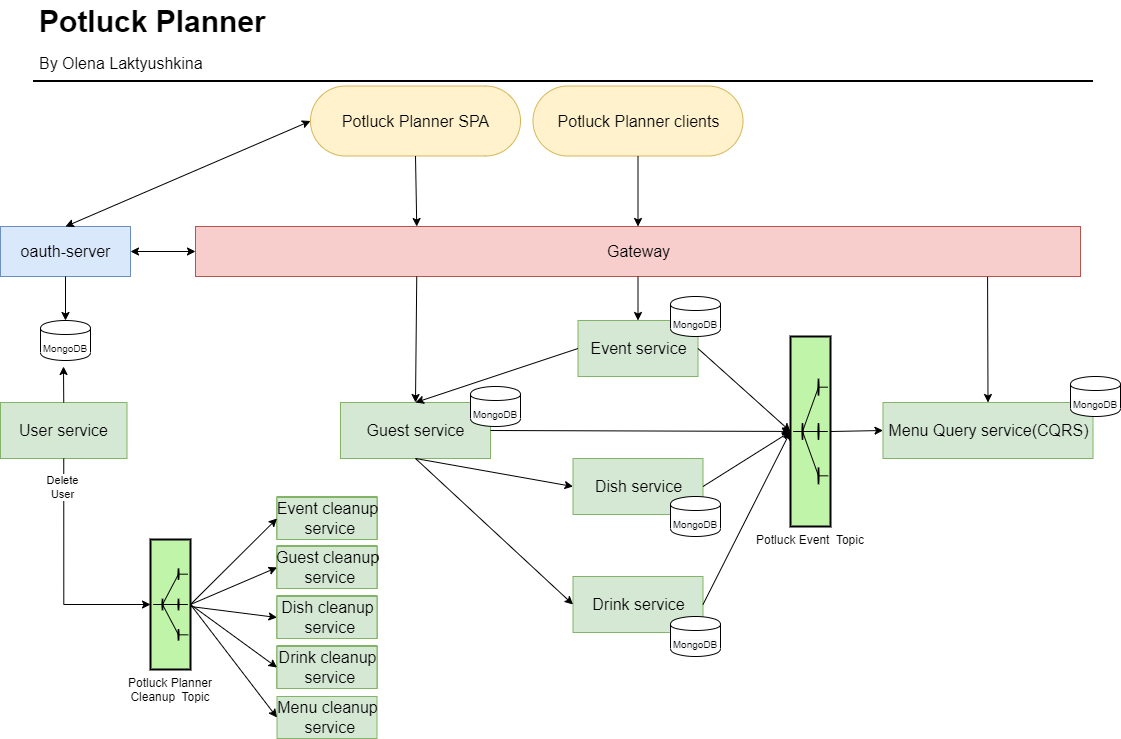

The diagram above was exported from draw.io. Its source (the exported page's mxGraphModel, read from the mxfile embedded in the PNG):
<mxGraphModel dx="1586" dy="1017" grid="1" gridSize="10" guides="1" tooltips="1" connect="1" arrows="1" fold="1" page="1" pageScale="1" pageWidth="1169" pageHeight="827" math="0" shadow="0">
  <root>
    <mxCell id="0" />
    <mxCell id="1" parent="0" />
    <mxCell id="-QjtrjUzRDEMRZ5MF8oH-47" value="Potluck Planner" style="text;html=1;resizable=0;points=[];autosize=1;align=left;verticalAlign=top;spacingTop=-4;fontSize=30;fontStyle=1" parent="1" vertex="1">
      <mxGeometry x="56.5" y="64.5" width="240" height="40" as="geometry" />
    </mxCell>
    <mxCell id="-QjtrjUzRDEMRZ5MF8oH-48" value="By Olena Laktyushkina" style="text;html=1;resizable=0;points=[];autosize=1;align=left;verticalAlign=top;spacingTop=-4;fontSize=16;" parent="1" vertex="1">
      <mxGeometry x="56.5" y="114.5" width="180" height="20" as="geometry" />
    </mxCell>
    <mxCell id="SCVMTBWpLvtzJIhz15lM-1" value="" style="line;strokeWidth=2;html=1;fontSize=14;" parent="1" vertex="1">
      <mxGeometry x="52.5" y="139.5" width="1060" height="10" as="geometry" />
    </mxCell>
    <mxCell id="s5pymNV128bV8p2pJqcm-1" value="Event service" style="html=1;dashed=0;whitespace=wrap;fillColor=#d5e8d4;strokeColor=#82b366;fontSize=16;" parent="1" vertex="1">
      <mxGeometry x="597.5" y="384" width="120" height="56" as="geometry" />
    </mxCell>
    <mxCell id="s5pymNV128bV8p2pJqcm-2" value="Gateway" style="html=1;dashed=0;whitespace=wrap;fontSize=16;fillColor=#f8cecc;strokeColor=#b85450;" parent="1" vertex="1">
      <mxGeometry x="215" y="290" width="885" height="50" as="geometry" />
    </mxCell>
    <mxCell id="s5pymNV128bV8p2pJqcm-3" value="oauth-server" style="html=1;dashed=0;whitespace=wrap;fontSize=16;fillColor=#dae8fc;strokeColor=#6c8ebf;" parent="1" vertex="1">
      <mxGeometry x="20" y="290" width="130" height="50" as="geometry" />
    </mxCell>
    <mxCell id="s5pymNV128bV8p2pJqcm-4" value="Potluck Planner SPA" style="html=1;dashed=0;whitespace=wrap;shape=mxgraph.dfd.start;fontSize=16;fillColor=#fff2cc;strokeColor=#d6b656;" parent="1" vertex="1">
      <mxGeometry x="330" y="149.5" width="210" height="70" as="geometry" />
    </mxCell>
    <mxCell id="s5pymNV128bV8p2pJqcm-5" value="User service" style="html=1;dashed=0;whitespace=wrap;fillColor=#d5e8d4;strokeColor=#82b366;fontSize=16;" parent="1" vertex="1">
      <mxGeometry x="20" y="466" width="126.5" height="56" as="geometry" />
    </mxCell>
    <mxCell id="s5pymNV128bV8p2pJqcm-6" value="Guest service" style="html=1;dashed=0;whitespace=wrap;fillColor=#d5e8d4;strokeColor=#82b366;fontSize=16;" parent="1" vertex="1">
      <mxGeometry x="360" y="466" width="150" height="56" as="geometry" />
    </mxCell>
    <mxCell id="s5pymNV128bV8p2pJqcm-7" value="Drink service" style="html=1;dashed=0;whitespace=wrap;fillColor=#d5e8d4;strokeColor=#82b366;fontSize=16;" parent="1" vertex="1">
      <mxGeometry x="592.5" y="640" width="130" height="56" as="geometry" />
    </mxCell>
    <mxCell id="s5pymNV128bV8p2pJqcm-8" value="Dish service" style="html=1;dashed=0;whitespace=wrap;fillColor=#d5e8d4;strokeColor=#82b366;fontSize=16;" parent="1" vertex="1">
      <mxGeometry x="592.5" y="522" width="130" height="56" as="geometry" />
    </mxCell>
    <mxCell id="s5pymNV128bV8p2pJqcm-9" value="" style="endArrow=classic;html=1;fontSize=16;exitX=0.5;exitY=0.5;exitDx=0;exitDy=35;exitPerimeter=0;entryX=0.25;entryY=0;entryDx=0;entryDy=0;" parent="1" source="s5pymNV128bV8p2pJqcm-4" target="s5pymNV128bV8p2pJqcm-2" edge="1">
      <mxGeometry width="50" height="50" relative="1" as="geometry">
        <mxPoint x="620" y="420" as="sourcePoint" />
        <mxPoint x="670" y="370" as="targetPoint" />
      </mxGeometry>
    </mxCell>
    <mxCell id="s5pymNV128bV8p2pJqcm-10" value="" style="endArrow=classic;html=1;fontSize=16;exitX=0;exitY=0.5;exitDx=0;exitDy=0;entryX=1;entryY=0.5;entryDx=0;entryDy=0;startArrow=classic;startFill=1;" parent="1" source="s5pymNV128bV8p2pJqcm-2" target="s5pymNV128bV8p2pJqcm-3" edge="1">
      <mxGeometry width="50" height="50" relative="1" as="geometry">
        <mxPoint x="130" y="510" as="sourcePoint" />
        <mxPoint x="150" y="285" as="targetPoint" />
      </mxGeometry>
    </mxCell>
    <mxCell id="s5pymNV128bV8p2pJqcm-11" value="" style="endArrow=classic;html=1;fontSize=16;exitX=0.5;exitY=1;exitDx=0;exitDy=0;entryX=0.5;entryY=0;entryDx=0;entryDy=0;" parent="1" source="s5pymNV128bV8p2pJqcm-3" edge="1" target="s5pymNV128bV8p2pJqcm-21">
      <mxGeometry width="50" height="50" relative="1" as="geometry">
        <mxPoint x="130" y="700" as="sourcePoint" />
        <mxPoint x="236" y="310" as="targetPoint" />
        <Array as="points" />
      </mxGeometry>
    </mxCell>
    <mxCell id="s5pymNV128bV8p2pJqcm-12" value="" style="endArrow=classic;html=1;fontSize=16;entryX=0.5;entryY=0;entryDx=0;entryDy=0;exitX=0.5;exitY=1;exitDx=0;exitDy=0;" parent="1" source="s5pymNV128bV8p2pJqcm-2" target="s5pymNV128bV8p2pJqcm-1" edge="1">
      <mxGeometry width="50" height="50" relative="1" as="geometry">
        <mxPoint x="390" y="310" as="sourcePoint" />
        <mxPoint x="525" y="368.65" as="targetPoint" />
      </mxGeometry>
    </mxCell>
    <mxCell id="s5pymNV128bV8p2pJqcm-13" value="" style="endArrow=classic;html=1;fontSize=16;entryX=0.5;entryY=0;entryDx=0;entryDy=0;exitX=0.25;exitY=1;exitDx=0;exitDy=0;" parent="1" source="s5pymNV128bV8p2pJqcm-2" target="s5pymNV128bV8p2pJqcm-6" edge="1">
      <mxGeometry width="50" height="50" relative="1" as="geometry">
        <mxPoint x="475.2399999999998" y="311.55000000000007" as="sourcePoint" />
        <mxPoint x="525" y="688.65" as="targetPoint" />
      </mxGeometry>
    </mxCell>
    <mxCell id="s5pymNV128bV8p2pJqcm-15" value="" style="endArrow=classic;html=1;fontSize=16;exitX=0.5;exitY=1;exitDx=0;exitDy=0;entryX=0;entryY=0.5;entryDx=0;entryDy=0;" parent="1" source="s5pymNV128bV8p2pJqcm-6" target="s5pymNV128bV8p2pJqcm-7" edge="1">
      <mxGeometry width="50" height="50" relative="1" as="geometry">
        <mxPoint x="475" y="418.65" as="sourcePoint" />
        <mxPoint x="635" y="448.65" as="targetPoint" />
      </mxGeometry>
    </mxCell>
    <mxCell id="s5pymNV128bV8p2pJqcm-16" value="" style="endArrow=classic;html=1;fontSize=16;entryX=0;entryY=0.5;entryDx=0;entryDy=0;exitX=0.5;exitY=1;exitDx=0;exitDy=0;" parent="1" source="s5pymNV128bV8p2pJqcm-6" target="s5pymNV128bV8p2pJqcm-8" edge="1">
      <mxGeometry width="50" height="50" relative="1" as="geometry">
        <mxPoint x="485" y="428.65" as="sourcePoint" />
        <mxPoint x="535" y="378.65" as="targetPoint" />
      </mxGeometry>
    </mxCell>
    <mxCell id="s5pymNV128bV8p2pJqcm-17" value="&#10;&#10;&lt;span style=&quot;color: rgb(0, 0, 0); font-family: helvetica; font-size: 10px; font-style: normal; font-weight: 400; letter-spacing: normal; text-align: center; text-indent: 0px; text-transform: none; word-spacing: 0px; background-color: rgb(248, 249, 250); display: inline; float: none;&quot;&gt;MongoDB&lt;/span&gt;&#10;&#10;" style="shape=cylinder;whiteSpace=wrap;html=1;boundedLbl=1;backgroundOutline=1;fontSize=16;" parent="1" vertex="1">
      <mxGeometry x="690" y="360" width="50" height="40" as="geometry" />
    </mxCell>
    <mxCell id="s5pymNV128bV8p2pJqcm-18" value="&#10;&#10;&lt;span style=&quot;color: rgb(0, 0, 0); font-family: helvetica; font-size: 10px; font-style: normal; font-weight: 400; letter-spacing: normal; text-align: center; text-indent: 0px; text-transform: none; word-spacing: 0px; background-color: rgb(248, 249, 250); display: inline; float: none;&quot;&gt;MongoDB&lt;/span&gt;&#10;&#10;" style="shape=cylinder;whiteSpace=wrap;html=1;boundedLbl=1;backgroundOutline=1;fontSize=16;" parent="1" vertex="1">
      <mxGeometry x="690" y="680" width="50" height="40" as="geometry" />
    </mxCell>
    <mxCell id="s5pymNV128bV8p2pJqcm-19" value="&#10;&#10;&lt;span style=&quot;color: rgb(0, 0, 0); font-family: helvetica; font-size: 10px; font-style: normal; font-weight: 400; letter-spacing: normal; text-align: center; text-indent: 0px; text-transform: none; word-spacing: 0px; background-color: rgb(248, 249, 250); display: inline; float: none;&quot;&gt;MongoDB&lt;/span&gt;&#10;&#10;" style="shape=cylinder;whiteSpace=wrap;html=1;boundedLbl=1;backgroundOutline=1;fontSize=16;" parent="1" vertex="1">
      <mxGeometry x="490" y="450" width="50" height="40" as="geometry" />
    </mxCell>
    <mxCell id="s5pymNV128bV8p2pJqcm-20" value="&#10;&#10;&lt;span style=&quot;color: rgb(0, 0, 0); font-family: helvetica; font-size: 10px; font-style: normal; font-weight: 400; letter-spacing: normal; text-align: center; text-indent: 0px; text-transform: none; word-spacing: 0px; background-color: rgb(248, 249, 250); display: inline; float: none;&quot;&gt;MongoDB&lt;/span&gt;&#10;&#10;" style="shape=cylinder;whiteSpace=wrap;html=1;boundedLbl=1;backgroundOutline=1;fontSize=16;" parent="1" vertex="1">
      <mxGeometry x="690" y="560" width="50" height="40" as="geometry" />
    </mxCell>
    <mxCell id="s5pymNV128bV8p2pJqcm-21" value="&lt;font style=&quot;font-size: 10px&quot;&gt;MongoDB&lt;/font&gt;" style="shape=cylinder;whiteSpace=wrap;html=1;boundedLbl=1;backgroundOutline=1;fontSize=16;" parent="1" vertex="1">
      <mxGeometry x="60" y="384" width="50" height="40" as="geometry" />
    </mxCell>
    <mxCell id="GmLR2_SjONo0ouwTK5o1-1" value="Menu Query service(CQRS)" style="html=1;dashed=0;whitespace=wrap;fillColor=#d5e8d4;strokeColor=#82b366;fontSize=16;" parent="1" vertex="1">
      <mxGeometry x="902.5" y="466" width="210" height="56" as="geometry" />
    </mxCell>
    <mxCell id="GmLR2_SjONo0ouwTK5o1-2" value="" style="endArrow=classic;html=1;fontSize=16;entryX=0.5;entryY=0;entryDx=0;entryDy=0;exitX=0.895;exitY=1.005;exitDx=0;exitDy=0;exitPerimeter=0;" parent="1" source="s5pymNV128bV8p2pJqcm-2" target="GmLR2_SjONo0ouwTK5o1-1" edge="1">
      <mxGeometry width="50" height="50" relative="1" as="geometry">
        <mxPoint x="310" y="620" as="sourcePoint" />
        <mxPoint x="340" y="470" as="targetPoint" />
      </mxGeometry>
    </mxCell>
    <mxCell id="GmLR2_SjONo0ouwTK5o1-3" value="&#10;&#10;&lt;span style=&quot;color: rgb(0, 0, 0); font-family: helvetica; font-size: 10px; font-style: normal; font-weight: 400; letter-spacing: normal; text-align: center; text-indent: 0px; text-transform: none; word-spacing: 0px; background-color: rgb(248, 249, 250); display: inline; float: none;&quot;&gt;MongoDB&lt;/span&gt;&#10;&#10;" style="shape=cylinder;whiteSpace=wrap;html=1;boundedLbl=1;backgroundOutline=1;fontSize=16;" parent="1" vertex="1">
      <mxGeometry x="1090" y="440" width="50" height="40" as="geometry" />
    </mxCell>
    <mxCell id="m32NNAnVCXDEXf1Xh8Rr-4" value="" style="edgeStyle=orthogonalEdgeStyle;rounded=0;orthogonalLoop=1;jettySize=auto;html=1;exitX=0.5;exitY=1;exitDx=0;exitDy=0;entryX=0;entryY=0.5;entryDx=0;entryDy=0;entryPerimeter=0;" parent="1" source="s5pymNV128bV8p2pJqcm-5" target="m32NNAnVCXDEXf1Xh8Rr-3" edge="1">
      <mxGeometry relative="1" as="geometry" />
    </mxCell>
    <mxCell id="BvQcIZSICDLuOHJrs5CJ-10" value="Delete&lt;br&gt;User" style="edgeLabel;html=1;align=center;verticalAlign=middle;resizable=0;points=[];" vertex="1" connectable="0" parent="m32NNAnVCXDEXf1Xh8Rr-4">
      <mxGeometry x="-0.76" y="-2" relative="1" as="geometry">
        <mxPoint as="offset" />
      </mxGeometry>
    </mxCell>
    <mxCell id="GmLR2_SjONo0ouwTK5o1-4" value="Potluck Event  Topic" style="strokeWidth=2;dashed=0;align=center;fontSize=12;fillColor=#c0f5a9;verticalLabelPosition=bottom;verticalAlign=top;strokeColor=#000000;shape=mxgraph.eip.recipient_list;" parent="1" vertex="1">
      <mxGeometry x="810" y="400" width="40" height="190" as="geometry" />
    </mxCell>
    <mxCell id="GmLR2_SjONo0ouwTK5o1-6" value="" style="endArrow=classic;html=1;fontSize=16;entryX=0;entryY=0.5;entryDx=0;entryDy=0;exitX=1;exitY=0.5;exitDx=0;exitDy=0;exitPerimeter=0;" parent="1" source="GmLR2_SjONo0ouwTK5o1-4" target="GmLR2_SjONo0ouwTK5o1-1" edge="1">
      <mxGeometry width="50" height="50" relative="1" as="geometry">
        <mxPoint x="1017.0749999999998" y="320.25" as="sourcePoint" />
        <mxPoint x="1020" y="510" as="targetPoint" />
      </mxGeometry>
    </mxCell>
    <mxCell id="GmLR2_SjONo0ouwTK5o1-9" value="" style="endArrow=classic;html=1;fontSize=16;entryX=0.5;entryY=0;entryDx=0;entryDy=0;exitX=0;exitY=0.5;exitDx=0;exitDy=0;" parent="1" source="s5pymNV128bV8p2pJqcm-1" target="s5pymNV128bV8p2pJqcm-6" edge="1">
      <mxGeometry width="50" height="50" relative="1" as="geometry">
        <mxPoint x="390" y="526" as="sourcePoint" />
        <mxPoint x="580" y="552" as="targetPoint" />
      </mxGeometry>
    </mxCell>
    <mxCell id="GmLR2_SjONo0ouwTK5o1-10" value="" style="endArrow=classic;html=1;fontSize=16;exitX=1;exitY=0.5;exitDx=0;exitDy=0;entryX=0;entryY=0.5;entryDx=0;entryDy=0;entryPerimeter=0;" parent="1" source="s5pymNV128bV8p2pJqcm-1" target="GmLR2_SjONo0ouwTK5o1-4" edge="1">
      <mxGeometry width="50" height="50" relative="1" as="geometry">
        <mxPoint x="400" y="536" as="sourcePoint" />
        <mxPoint x="810" y="530" as="targetPoint" />
      </mxGeometry>
    </mxCell>
    <mxCell id="GmLR2_SjONo0ouwTK5o1-11" value="" style="endArrow=classic;html=1;fontSize=16;exitX=1;exitY=0.5;exitDx=0;exitDy=0;" parent="1" source="s5pymNV128bV8p2pJqcm-6" target="GmLR2_SjONo0ouwTK5o1-4" edge="1">
      <mxGeometry width="50" height="50" relative="1" as="geometry">
        <mxPoint x="410" y="546" as="sourcePoint" />
        <mxPoint x="810" y="520" as="targetPoint" />
      </mxGeometry>
    </mxCell>
    <mxCell id="GmLR2_SjONo0ouwTK5o1-12" value="" style="endArrow=classic;html=1;fontSize=16;exitX=1;exitY=0.5;exitDx=0;exitDy=0;entryX=0;entryY=0.5;entryDx=0;entryDy=0;entryPerimeter=0;" parent="1" source="s5pymNV128bV8p2pJqcm-8" target="GmLR2_SjONo0ouwTK5o1-4" edge="1">
      <mxGeometry width="50" height="50" relative="1" as="geometry">
        <mxPoint x="420" y="556" as="sourcePoint" />
        <mxPoint x="810" y="494" as="targetPoint" />
      </mxGeometry>
    </mxCell>
    <mxCell id="GmLR2_SjONo0ouwTK5o1-13" value="" style="endArrow=classic;html=1;fontSize=16;entryX=0;entryY=0.5;entryDx=0;entryDy=0;exitX=1;exitY=0.5;exitDx=0;exitDy=0;entryPerimeter=0;" parent="1" source="s5pymNV128bV8p2pJqcm-7" target="GmLR2_SjONo0ouwTK5o1-4" edge="1">
      <mxGeometry width="50" height="50" relative="1" as="geometry">
        <mxPoint x="430" y="566" as="sourcePoint" />
        <mxPoint x="620" y="592" as="targetPoint" />
      </mxGeometry>
    </mxCell>
    <mxCell id="m32NNAnVCXDEXf1Xh8Rr-1" value="Potluck Planner clients" style="html=1;dashed=0;whitespace=wrap;shape=mxgraph.dfd.start;fontSize=16;fillColor=#fff2cc;strokeColor=#d6b656;" parent="1" vertex="1">
      <mxGeometry x="552.5" y="149.5" width="210" height="70" as="geometry" />
    </mxCell>
    <mxCell id="m32NNAnVCXDEXf1Xh8Rr-2" value="" style="endArrow=classic;html=1;fontSize=16;exitX=0.5;exitY=0.5;exitDx=0;exitDy=35;exitPerimeter=0;entryX=0.5;entryY=0;entryDx=0;entryDy=0;" parent="1" source="m32NNAnVCXDEXf1Xh8Rr-1" target="s5pymNV128bV8p2pJqcm-2" edge="1">
      <mxGeometry width="50" height="50" relative="1" as="geometry">
        <mxPoint x="667.5" y="240" as="sourcePoint" />
        <mxPoint x="667.5" y="270" as="targetPoint" />
      </mxGeometry>
    </mxCell>
    <mxCell id="m32NNAnVCXDEXf1Xh8Rr-3" value="Potluck Planner &#10;Cleanup  Topic" style="strokeWidth=2;dashed=0;align=center;fontSize=12;fillColor=#c0f5a9;verticalLabelPosition=bottom;verticalAlign=top;strokeColor=#000000;shape=mxgraph.eip.recipient_list;" parent="1" vertex="1">
      <mxGeometry x="170" y="603" width="40" height="130" as="geometry" />
    </mxCell>
    <mxCell id="m32NNAnVCXDEXf1Xh8Rr-7" value="Guest cleanup&lt;br&gt;&amp;nbsp;service" style="html=1;dashed=0;whitespace=wrap;fillColor=#FFFFCC;strokeColor=#82b366;fontSize=16;" parent="1" vertex="1">
      <mxGeometry x="296.5" y="610" width="100" height="42" as="geometry" />
    </mxCell>
    <mxCell id="m32NNAnVCXDEXf1Xh8Rr-8" value="Event cleanup&lt;br&gt;&amp;nbsp;service" style="html=1;dashed=0;whitespace=wrap;fillColor=#FFFFCC;strokeColor=#82b366;fontSize=16;" parent="1" vertex="1">
      <mxGeometry x="296.5" y="561" width="100" height="42" as="geometry" />
    </mxCell>
    <mxCell id="m32NNAnVCXDEXf1Xh8Rr-9" value="Dish cleanup&lt;br&gt;&amp;nbsp;service" style="html=1;dashed=0;whitespace=wrap;fillColor=#FFFFCC;strokeColor=#82b366;fontSize=16;" parent="1" vertex="1">
      <mxGeometry x="296.5" y="660" width="100" height="42" as="geometry" />
    </mxCell>
    <mxCell id="m32NNAnVCXDEXf1Xh8Rr-10" value="Drink cleanup&lt;br&gt;&amp;nbsp;service" style="html=1;dashed=0;whitespace=wrap;fillColor=#FFFFCC;strokeColor=#82b366;fontSize=16;" parent="1" vertex="1">
      <mxGeometry x="296.5" y="710" width="100" height="42" as="geometry" />
    </mxCell>
    <mxCell id="m32NNAnVCXDEXf1Xh8Rr-11" value="Menu cleanup&lt;br&gt;&amp;nbsp;service" style="html=1;dashed=0;whitespace=wrap;fillColor=#D5E8D4;strokeColor=#82b366;fontSize=16;" parent="1" vertex="1">
      <mxGeometry x="296.5" y="760" width="100" height="42" as="geometry" />
    </mxCell>
    <mxCell id="MiNTDeWrPN6cv4Scr30K-1" value="Event cleanup&lt;br&gt;&amp;nbsp;service" style="html=1;dashed=0;whitespace=wrap;fillColor=#FFFFCC;strokeColor=#82b366;fontSize=16;" parent="1" vertex="1">
      <mxGeometry x="296.5" y="560" width="100" height="42" as="geometry" />
    </mxCell>
    <mxCell id="MiNTDeWrPN6cv4Scr30K-2" value="Guest cleanup&lt;br&gt;&amp;nbsp;service" style="html=1;dashed=0;whitespace=wrap;fillColor=#FFFFCC;strokeColor=#82b366;fontSize=16;" parent="1" vertex="1">
      <mxGeometry x="296.5" y="609" width="100" height="42" as="geometry" />
    </mxCell>
    <mxCell id="MiNTDeWrPN6cv4Scr30K-3" value="Dish cleanup&lt;br&gt;&amp;nbsp;service" style="html=1;dashed=0;whitespace=wrap;fillColor=#FFFFCC;strokeColor=#82b366;fontSize=16;" parent="1" vertex="1">
      <mxGeometry x="296.5" y="659" width="100" height="42" as="geometry" />
    </mxCell>
    <mxCell id="MiNTDeWrPN6cv4Scr30K-4" value="Drink cleanup&lt;br&gt;&amp;nbsp;service" style="html=1;dashed=0;whitespace=wrap;fillColor=#FFFFCC;strokeColor=#82b366;fontSize=16;" parent="1" vertex="1">
      <mxGeometry x="296.5" y="709" width="100" height="42" as="geometry" />
    </mxCell>
    <mxCell id="BvQcIZSICDLuOHJrs5CJ-1" value="Event cleanup&lt;br&gt;&amp;nbsp;service" style="html=1;dashed=0;whitespace=wrap;fillColor=#D5E8D4;strokeColor=#82b366;fontSize=16;" vertex="1" parent="1">
      <mxGeometry x="296.5" y="561" width="100" height="42" as="geometry" />
    </mxCell>
    <mxCell id="BvQcIZSICDLuOHJrs5CJ-2" value="Guest cleanup&lt;br&gt;&amp;nbsp;service" style="html=1;dashed=0;whitespace=wrap;fillColor=#D5E8D4;strokeColor=#82b366;fontSize=16;" vertex="1" parent="1">
      <mxGeometry x="296.5" y="610" width="100" height="42" as="geometry" />
    </mxCell>
    <mxCell id="BvQcIZSICDLuOHJrs5CJ-3" value="Dish cleanup&lt;br&gt;&amp;nbsp;service" style="html=1;dashed=0;whitespace=wrap;fillColor=#D5E8D4;strokeColor=#82b366;fontSize=16;" vertex="1" parent="1">
      <mxGeometry x="296.5" y="660" width="100" height="42" as="geometry" />
    </mxCell>
    <mxCell id="BvQcIZSICDLuOHJrs5CJ-4" value="Drink cleanup&lt;br&gt;&amp;nbsp;service" style="html=1;dashed=0;whitespace=wrap;fillColor=#D5E8D4;strokeColor=#82b366;fontSize=16;" vertex="1" parent="1">
      <mxGeometry x="296.5" y="710" width="100" height="42" as="geometry" />
    </mxCell>
    <mxCell id="BvQcIZSICDLuOHJrs5CJ-5" value="" style="endArrow=classic;html=1;fontSize=16;entryX=0;entryY=0.5;entryDx=0;entryDy=0;exitX=1;exitY=0.5;exitDx=0;exitDy=0;exitPerimeter=0;" edge="1" parent="1" source="m32NNAnVCXDEXf1Xh8Rr-3" target="BvQcIZSICDLuOHJrs5CJ-1">
      <mxGeometry width="50" height="50" relative="1" as="geometry">
        <mxPoint x="200" y="668.5" as="sourcePoint" />
        <mxPoint x="252.5" y="667.5" as="targetPoint" />
      </mxGeometry>
    </mxCell>
    <mxCell id="BvQcIZSICDLuOHJrs5CJ-6" value="" style="endArrow=classic;html=1;fontSize=16;entryX=0;entryY=0.5;entryDx=0;entryDy=0;exitX=1;exitY=0.5;exitDx=0;exitDy=0;exitPerimeter=0;" edge="1" parent="1" source="m32NNAnVCXDEXf1Xh8Rr-3" target="BvQcIZSICDLuOHJrs5CJ-2">
      <mxGeometry width="50" height="50" relative="1" as="geometry">
        <mxPoint x="220" y="678" as="sourcePoint" />
        <mxPoint x="306.5" y="592" as="targetPoint" />
      </mxGeometry>
    </mxCell>
    <mxCell id="BvQcIZSICDLuOHJrs5CJ-7" value="" style="endArrow=classic;html=1;fontSize=16;entryX=0;entryY=0.5;entryDx=0;entryDy=0;" edge="1" parent="1" target="BvQcIZSICDLuOHJrs5CJ-3">
      <mxGeometry width="50" height="50" relative="1" as="geometry">
        <mxPoint x="210" y="670" as="sourcePoint" />
        <mxPoint x="316.5" y="602" as="targetPoint" />
      </mxGeometry>
    </mxCell>
    <mxCell id="BvQcIZSICDLuOHJrs5CJ-8" value="" style="endArrow=classic;html=1;fontSize=16;entryX=0;entryY=0.5;entryDx=0;entryDy=0;exitX=1;exitY=0.5;exitDx=0;exitDy=0;exitPerimeter=0;" edge="1" parent="1" source="m32NNAnVCXDEXf1Xh8Rr-3" target="BvQcIZSICDLuOHJrs5CJ-4">
      <mxGeometry width="50" height="50" relative="1" as="geometry">
        <mxPoint x="240" y="698" as="sourcePoint" />
        <mxPoint x="326.5" y="612" as="targetPoint" />
      </mxGeometry>
    </mxCell>
    <mxCell id="BvQcIZSICDLuOHJrs5CJ-9" value="" style="endArrow=classic;html=1;fontSize=16;entryX=0;entryY=0.5;entryDx=0;entryDy=0;exitX=1;exitY=0.5;exitDx=0;exitDy=0;exitPerimeter=0;" edge="1" parent="1" source="m32NNAnVCXDEXf1Xh8Rr-3" target="m32NNAnVCXDEXf1Xh8Rr-11">
      <mxGeometry width="50" height="50" relative="1" as="geometry">
        <mxPoint x="250" y="708" as="sourcePoint" />
        <mxPoint x="336.5" y="622" as="targetPoint" />
      </mxGeometry>
    </mxCell>
    <mxCell id="BvQcIZSICDLuOHJrs5CJ-12" value="" style="endArrow=classic;html=1;fontSize=16;exitX=0;exitY=0.5;exitDx=0;exitDy=0;entryX=0.5;entryY=0;entryDx=0;entryDy=0;exitPerimeter=0;startArrow=classic;startFill=1;" edge="1" parent="1" source="s5pymNV128bV8p2pJqcm-4" target="s5pymNV128bV8p2pJqcm-3">
      <mxGeometry width="50" height="50" relative="1" as="geometry">
        <mxPoint x="225" y="295" as="sourcePoint" />
        <mxPoint x="150" y="295" as="targetPoint" />
      </mxGeometry>
    </mxCell>
    <mxCell id="BvQcIZSICDLuOHJrs5CJ-13" value="" style="endArrow=classic;html=1;fontSize=16;exitX=0.5;exitY=0;exitDx=0;exitDy=0;" edge="1" parent="1" source="s5pymNV128bV8p2pJqcm-5">
      <mxGeometry width="50" height="50" relative="1" as="geometry">
        <mxPoint x="95" y="350" as="sourcePoint" />
        <mxPoint x="83" y="430" as="targetPoint" />
        <Array as="points" />
      </mxGeometry>
    </mxCell>
  </root>
</mxGraphModel>